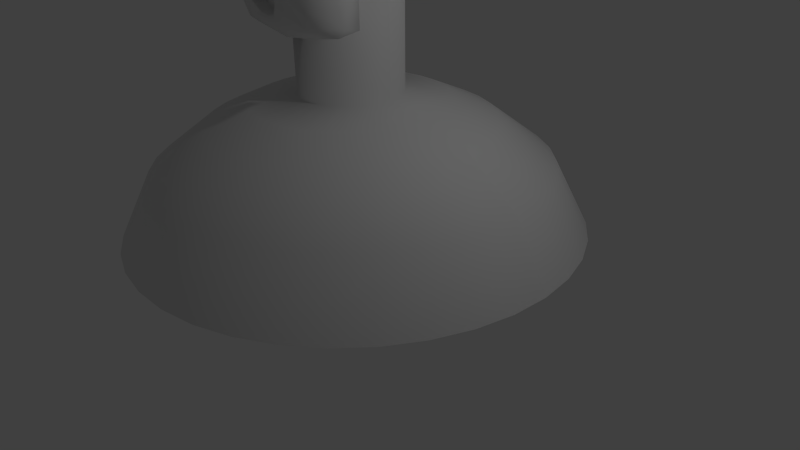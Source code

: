 # Source: whitemonkey.blend  (saved by Blender 2.66.1; exported with 4.5.12 LTS)
import bpy
from mathutils import Matrix  # noqa: F401  (used for matrix-valued properties, if any)

bpy.ops.wm.read_factory_settings(use_empty=True)
scene = bpy.context.scene
scene.name = 'Scene'

# ---- collections
col_collection_1 = bpy.data.collections.new('Collection 1'); scene.collection.children.link(col_collection_1)

# ---- materials (node trees are filled in below, after node groups)
mat_material = bpy.data.materials.new('Material')
mat_material.alpha_threshold = 0.0
mat_material.use_transparent_shadow = False
mat_material.roughness = 0.5
mat_material.line_color = (0.0, 0.0, 0.0, 1.0)

# ---- material node trees

# ---- world
world_world = bpy.data.worlds.new('World'); scene.world = world_world
world_world.color = (0.05088, 0.05088, 0.05088)
world_world.use_sun_shadow = False
world_world.sun_shadow_jitter_overblur = 0.0
world_world.cycles.sampling_method = 'MANUAL'
world_world.cycles.sample_map_resolution = 256

# ---- cameras
cam_camera = bpy.data.cameras.new('Camera')
cam_camera.clip_end = 100.0
cam_camera.lens = 35.0
cam_camera.sensor_width = 32.0
cam_camera.sensor_height = 18.0
cam_camera.ortho_scale = 7.314
cam_camera.dof.focus_distance = 0.0
cam_camera.dof.aperture_fstop = 128.0

# ---- lights
light_lamp = bpy.data.lights.new('Lamp', 'POINT')
light_lamp.transmission_factor = 0.0
light_lamp.cutoff_distance = 30.0
light_lamp.energy = 100.0
light_lamp.shadow_buffer_clip_start = 1.001
light_lamp.shadow_soft_size = 0.1
light_lamp.shadow_maximum_resolution = 0.006
light_lamp.use_absolute_resolution = True
light_lamp.cycles.use_multiple_importance_sampling = False

# ---- meshes
me_cube = bpy.data.meshes.new('Cube')
me_cube.from_pydata([(2.477, 0.3676, 0.2635), (2.035, 0.3427, 1.13), (1.313, 0.2982, 1.676), (0.7263, 0.2614, 1.939), (0.1244, 0.2228, 2.035), (0.1223, 0.2321, 4.26), (-0.5617, 0.1877, 4.255), (-0.5285, 0.1729, 0.2227), (2.477, 0.3676, 0.2635), (2.397, 0.8865, 0.2609), (1.967, 0.7867, 1.128), (1.264, 0.6182, 1.675), (0.6928, 0.4805, 1.938), (0.1068, 0.3381, 2.034), (0.1042, 0.3502, 4.26), (-0.5617, 0.1877, 4.255), (-0.5285, 0.1729, 0.2227), (2.397, 0.8865, 0.2609), (2.229, 1.384, 0.2577), (1.823, 1.212, 1.125), (1.16, 0.9249, 1.673), (0.6217, 0.6904, 1.937), (0.06938, 0.4486, 2.034), (0.06592, 0.4633, 4.259), (-0.5617, 0.1877, 4.255), (-0.5285, 0.1729, 0.2227), (2.229, 1.384, 0.2577), (1.977, 1.844, 0.2539), (1.608, 1.606, 1.122), (1.005, 1.209, 1.67), (0.5152, 0.8848, 1.935), (0.01335, 0.5509, 2.033), (0.008531, 0.5681, 4.258), (-0.5617, 0.1877, 4.255), (-0.5285, 0.1729, 0.2227), (1.977, 1.844, 0.2539), (1.648, 2.254, 0.2497), (1.327, 1.956, 1.118), (0.8022, 1.461, 1.668), (0.3766, 1.058, 1.934), (-0.05959, 0.642, 2.032), (-0.06618, 0.6614, 4.257), (-0.5617, 0.1877, 4.255), (-0.5285, 0.1729, 0.2227), (1.648, 2.254, 0.2497), (1.254, 2.6, 0.2452), (0.9893, 2.253, 1.114), (0.5589, 1.675, 1.665), (0.2101, 1.204, 1.932), (-0.1472, 0.7189, 2.031), (-0.156, 0.7402, 4.256), (-0.5617, 0.1877, 4.255), (-0.5285, 0.1729, 0.2227), (1.254, 2.6, 0.2452), (0.8054, 2.873, 0.2405), (0.6056, 2.486, 1.11), (0.2823, 1.843, 1.662), (0.02073, 1.319, 1.93), (-0.2469, 0.7795, 2.03), (-0.258, 0.8023, 4.255), (-0.5617, 0.1877, 4.255), (-0.5285, 0.1729, 0.2227), (0.8054, 2.873, 0.2405), (0.3163, 3.064, 0.2357), (0.1871, 2.649, 1.106), (-0.01928, 1.961, 1.659), (-0.1858, 1.4, 1.928), (-0.3556, 0.8219, 2.029), (-0.3694, 0.8457, 4.254), (-0.5617, 0.1877, 4.255), (-0.5285, 0.1729, 0.2227), (0.3163, 3.064, 0.2357), (-0.1984, 3.166, 0.2311), (-0.2533, 2.737, 1.102), (-0.3367, 2.024, 1.656), (-0.4031, 1.443, 1.926), (-0.47, 0.8447, 2.028), (-0.4865, 0.8691, 4.253), (-0.5617, 0.1877, 4.255), (-0.5285, 0.1729, 0.2227), (-0.1984, 3.166, 0.2311), (-0.7232, 3.178, 0.2268), (-0.7023, 2.747, 1.099), (-0.6603, 2.031, 1.654), (-0.6247, 1.448, 1.924), (-0.5866, 0.8474, 2.027), (-0.606, 0.8718, 4.252), (-0.5617, 0.1877, 4.255), (-0.5285, 0.1729, 0.2227), (-0.7232, 3.178, 0.2267), (-1.242, 3.099, 0.2228), (-1.146, 2.679, 1.095), (-0.9803, 1.982, 1.651), (-0.8438, 1.415, 1.922), (-0.7019, 0.8297, 2.026), (-0.7241, 0.8537, 4.251), (-0.5617, 0.1877, 4.255), (-0.5285, 0.1729, 0.2227), (-1.242, 3.099, 0.2228), (-1.739, 2.93, 0.2193), (-1.572, 2.535, 1.092), (-1.287, 1.879, 1.649), (-1.054, 1.343, 1.921), (-0.8124, 0.7923, 2.025), (-0.8373, 0.8154, 4.25), (-0.5617, 0.1877, 4.255), (-0.5285, 0.1729, 0.2227), (-1.739, 2.93, 0.2193), (-2.2, 2.678, 0.2164), (-1.966, 2.32, 1.09), (-1.571, 1.723, 1.647), (-1.248, 1.237, 1.919), (-0.9147, 0.7363, 2.024), (-0.9421, 0.758, 4.249), (-0.5617, 0.1877, 4.255), (-0.5285, 0.1729, 0.2227), (-2.2, 2.678, 0.2164), (-2.609, 2.35, 0.2143), (-2.316, 2.039, 1.088), (-1.823, 1.521, 1.646), (-1.421, 1.098, 1.919), (-1.006, 0.6633, 2.024), (-1.035, 0.6833, 4.249), (-0.5617, 0.1877, 4.255), (-0.5285, 0.1729, 0.2227), (-2.609, 2.35, 0.2143), (-2.956, 1.956, 0.2129), (-2.612, 1.701, 1.087), (-2.037, 1.277, 1.645), (-1.567, 0.9318, 1.918), (-1.083, 0.5757, 2.024), (-1.114, 0.5935, 4.249), (-0.5617, 0.1877, 4.255), (-0.5285, 0.1729, 0.2227), (-2.956, 1.956, 0.2129), (-3.229, 1.507, 0.2123), (-2.846, 1.317, 1.086), (-2.205, 1.001, 1.645), (-1.682, 0.7424, 1.918), (-1.143, 0.476, 2.024), (-1.176, 0.4914, 4.249), (-0.5617, 0.1877, 4.255), (-0.5285, 0.1729, 0.2227), (-3.228, 1.507, 0.2123), (-3.419, 1.018, 0.2125), (-3.009, 0.899, 1.086), (-2.323, 0.6992, 1.645), (-1.763, 0.5359, 1.918), (-1.186, 0.3673, 2.024), (-1.22, 0.3801, 4.249), (-0.5617, 0.1877, 4.255), (-0.5285, 0.1729, 0.2227), (-3.419, 1.018, 0.2125), (-3.522, 0.5031, 0.2136), (-3.097, 0.4586, 1.087), (-2.386, 0.3818, 1.646), (-1.806, 0.3186, 1.918), (-1.209, 0.2529, 2.024), (-1.243, 0.2629, 4.249), (-0.5617, 0.1877, 4.255), (-0.5285, 0.1729, 0.2227), (-3.522, 0.5031, 0.2136), (-3.534, -0.02176, 0.2154), (-3.107, 0.009571, 1.089), (-2.394, 0.05812, 1.647), (-1.811, 0.09696, 1.919), (-1.211, 0.1363, 2.024), (-1.246, 0.1434, 4.249), (-0.5617, 0.1877, 4.255), (-0.5285, 0.1729, 0.2227), (-3.534, -0.02176, 0.2154), (-3.454, -0.5407, 0.218), (-3.039, -0.4344, 1.091), (-2.345, -0.2619, 1.648), (-1.778, -0.1221, 1.92), (-1.194, 0.02096, 2.025), (-1.228, 0.02532, 4.25), (-0.5617, 0.1877, 4.255), (-0.5285, 0.1729, 0.2227), (-3.454, -0.5407, 0.218), (-3.286, -1.038, 0.2212), (-2.895, -0.8598, 1.094), (-2.241, -0.5685, 1.65), (-1.707, -0.3321, 1.921), (-1.156, -0.08953, 2.026), (-1.189, -0.08785, 4.251), (-0.5617, 0.1877, 4.255), (-0.5285, 0.1729, 0.2227), (-3.286, -1.038, 0.2212), (-3.034, -1.498, 0.225), (-2.679, -1.254, 1.097), (-2.085, -0.8524, 1.653), (-1.6, -0.5265, 1.923), (-1.1, -0.1918, 2.026), (-1.132, -0.1927, 4.251), (-0.5617, 0.1877, 4.255), (-0.5285, 0.1729, 0.2227), (-3.034, -1.498, 0.225), (-2.706, -1.908, 0.2292), (-2.398, -1.604, 1.101), (-1.883, -1.105, 1.655), (-1.462, -0.6994, 1.925), (-1.027, -0.2829, 2.027), (-1.057, -0.2859, 4.252), (-0.5617, 0.1877, 4.255), (-0.5285, 0.1729, 0.2227), (-2.706, -1.908, 0.2292), (-2.311, -2.254, 0.2337), (-2.061, -1.901, 1.105), (-1.64, -1.319, 1.658), (-1.295, -0.8457, 1.927), (-0.9395, -0.3599, 2.028), (-0.9674, -0.3647, 4.253), (-0.5617, 0.1877, 4.255), (-0.5285, 0.1729, 0.2227), (-2.311, -2.254, 0.2337), (-1.863, -2.527, 0.2384), (-1.677, -2.134, 1.109), (-1.363, -1.487, 1.661), (-1.106, -0.9608, 1.929), (-0.8398, -0.4205, 2.029), (-0.8653, -0.4268, 4.254), (-0.5617, 0.1877, 4.255), (-0.5285, 0.1729, 0.2227), (-1.863, -2.527, 0.2384), (-1.374, -2.718, 0.2431), (-1.259, -2.297, 1.113), (-1.061, -1.604, 1.664), (-0.8993, -1.041, 1.931), (-0.7311, -0.4628, 2.03), (-0.754, -0.4702, 4.256), (-0.5617, 0.1877, 4.255), (-0.5285, 0.1729, 0.2227), (-1.374, -2.718, 0.2431), (-0.8588, -2.82, 0.2477), (-0.8183, -2.385, 1.117), (-0.744, -1.668, 1.667), (-0.682, -1.085, 1.933), (-0.6167, -0.4857, 2.031), (-0.6368, -0.4936, 4.257), (-0.5617, 0.1877, 4.255), (-0.5285, 0.1729, 0.2227), (-0.8588, -2.82, 0.2477), (-0.334, -2.832, 0.2521), (-0.3693, -2.395, 1.12), (-0.4203, -1.675, 1.669), (-0.4604, -1.09, 1.935), (-0.5001, -0.4883, 2.032), (-0.5174, -0.4963, 4.258), (-0.5617, 0.1877, 4.255), (-0.5285, 0.1729, 0.2227), (-0.334, -2.832, 0.2521), (0.1849, -2.753, 0.2561), (0.07464, -2.327, 1.124), (-0.1004, -1.626, 1.672), (-0.2413, -1.056, 1.936), (-0.3848, -0.4706, 2.033), (-0.3993, -0.4782, 4.259), (-0.5617, 0.1877, 4.255), (-0.5285, 0.1729, 0.2227), (0.1849, -2.753, 0.2561), (0.6821, -2.584, 0.2596), (0.5, -2.183, 1.127), (0.2063, -1.522, 1.674), (-0.03136, -0.9851, 1.938), (-0.2743, -0.4332, 2.034), (-0.2861, -0.4399, 4.259), (-0.5617, 0.1877, 4.255), (-0.5285, 0.1729, 0.2227), (0.6821, -2.584, 0.2596), (1.142, -2.332, 0.2624), (0.8939, -1.967, 1.129), (0.4902, -1.367, 1.676), (0.163, -0.8786, 1.939), (-0.172, -0.3772, 2.035), (-0.1813, -0.3825, 4.26), (-0.5617, 0.1877, 4.255), (-0.5285, 0.1729, 0.2227), (1.142, -2.332, 0.2624), (1.552, -2.004, 0.2646), (1.244, -1.686, 1.131), (0.7428, -1.164, 1.677), (0.336, -0.74, 1.94), (-0.08098, -0.3042, 2.035), (-0.08809, -0.3078, 4.26), (-0.5617, 0.1877, 4.255), (-0.5285, 0.1729, 0.2227), (1.552, -2.004, 0.2646), (1.899, -1.61, 0.266), (1.541, -1.349, 1.132), (0.9564, -0.9211, 1.678), (0.4823, -0.5735, 1.94), (-0.003994, -0.2166, 2.035), (-0.009238, -0.218, 4.261), (-0.5617, 0.1877, 4.255), (-0.5285, 0.1729, 0.2227), (1.899, -1.61, 0.266), (2.171, -1.161, 0.2666), (1.774, -0.9652, 1.133), (1.125, -0.6445, 1.678), (0.5974, -0.3841, 1.941), (0.0566, -0.1169, 2.036), (0.05283, -0.1159, 4.261), (-0.5617, 0.1877, 4.255), (-0.5285, 0.1729, 0.2227), (2.171, -1.161, 0.2666), (2.362, -0.672, 0.2663), (1.937, -0.5467, 1.132), (1.242, -0.3428, 1.678), (0.6779, -0.1776, 1.941), (0.09896, -0.008214, 2.036), (0.09622, -0.004564, 4.261), (-0.5617, 0.1877, 4.255), (-0.5285, 0.1729, 0.2227), (2.362, -0.672, 0.2663), (2.465, -0.1572, 0.2653), (2.025, -0.1063, 1.132), (1.306, -0.02539, 1.677), (0.7213, 0.03979, 1.94), (0.1218, 0.1062, 2.035), (0.1196, 0.1126, 4.261), (-0.5617, 0.1877, 4.255), (-0.5285, 0.1729, 0.2227), (2.465, -0.1572, 0.2653), (2.477, 0.3676, 0.2635), (2.035, 0.3427, 1.13), (1.313, 0.2983, 1.676), (0.7263, 0.2614, 1.939), (0.1244, 0.2228, 2.035), (0.1223, 0.2321, 4.26), (-0.5617, 0.1877, 4.255), (-0.5285, 0.1729, 0.2227), (2.477, 0.3676, 0.2635), (0.4252, -0.9154, 5.612), (-1.636, -0.8459, 5.574), (0.5814, -0.7552, 5.43), (-1.775, -0.6757, 5.386), (0.7024, -0.5126, 5.313), (-1.875, -0.4257, 5.265), (0.2417, -0.6084, 5.131), (-1.415, -0.5525, 5.1), (0.2312, -0.8325, 5.285), (-1.425, -0.7766, 5.254), (0.2225, -0.9531, 5.539), (-1.434, -0.8973, 5.508), (0.03599, -0.9756, 5.613), (-1.253, -0.9321, 5.589), (-0.1226, -0.8597, 5.431), (-1.08, -0.8274, 5.413), (-0.2239, -0.6463, 5.314), (-0.9602, -0.6214, 5.3), (-0.4152, -0.6108, 5.752), (-0.7833, -0.5984, 5.745), (-0.2751, -0.8171, 5.776), (-0.9377, -0.7948, 5.764), (-0.04037, -0.9533, 5.794), (-1.182, -0.9148, 5.773), (0.03025, -0.934, 5.997), (-1.258, -0.8905, 5.973), (-0.133, -0.7844, 6.127), (-1.09, -0.7521, 6.109), (-0.2373, -0.5492, 6.211), (-0.9735, -0.5243, 6.197), (0.2228, -0.4717, 6.395), (-1.434, -0.4158, 6.364), (0.2165, -0.7255, 6.274), (-1.44, -0.6696, 6.243), (0.2145, -0.8957, 6.07), (-1.442, -0.8398, 6.039), (0.4194, -0.8738, 5.996), (-1.642, -0.8043, 5.958), (0.571, -0.6799, 6.126), (-1.785, -0.6004, 6.082), (0.689, -0.4155, 6.21), (-1.888, -0.3286, 6.162), (0.8812, -0.4346, 5.752), (-2.064, -0.3353, 5.697), (0.7248, -0.6859, 5.777), (-1.926, -0.5965, 5.728), (0.4967, -0.8798, 5.794), (-1.712, -0.8053, 5.753), (0.5138, -0.917, 5.799), (-1.732, -0.8413, 5.757), (0.4362, -0.9091, 6.019), (-1.662, -0.8383, 5.98), (0.212, -0.9466, 6.112), (-1.445, -0.8907, 6.082), (0.009609, -0.9863, 6.021), (-1.242, -0.9441, 5.998), (-0.07915, -1.007, 5.8), (-1.147, -0.971, 5.78), (0.01589, -1.032, 5.6), (-1.236, -0.9897, 5.577), (0.2147, -1.035, 5.807), (-1.442, -0.9793, 5.776), (0.221, -1.012, 5.508), (-1.436, -0.9561, 5.477), (0.4425, -0.9546, 5.598), (-1.656, -0.8839, 5.559), (-0.613, -0.7584, 6.209), (-0.6168, -0.9612, 6.046), (-0.5735, -1.021, 3.607), (-0.59, -1.04, 4.461), (-0.596, -1.043, 4.777), (-0.5689, -1.009, 3.384), (-0.6004, -0.4349, 6.119), (-0.6035, -0.32, 6.496), (-0.5215, 2.381, 6.983), (-0.4842, 3.009, 6.119), (-0.469, 2.829, 4.971), (-0.493, 1.598, 4.029), (-0.09777, -0.5101, 4.726), (-1.055, -0.4778, 4.709), (0.168, -0.6005, 4.147), (-1.305, -0.5508, 4.12), (0.2691, -0.669, 3.545), (-1.388, -0.6131, 3.514), (0.316, -0.6283, 3.078), (-1.414, -0.5699, 3.045), (0.2265, -0.6207, 2.946), (-1.32, -0.5686, 2.917), (-0.125, -0.6881, 2.892), (-0.9717, -0.6595, 2.876), (-0.5498, -0.7327, 2.854), (0.4554, -0.4436, 4.839), (-1.606, -0.3741, 4.8), (0.9114, -0.4517, 5.087), (-2.071, -0.3511, 5.032), (1.373, -0.2, 5.512), (-2.529, -0.06838, 5.439), (1.424, -0.4789, 6.21), (-2.625, -0.3423, 6.134), (1.07, -0.5264, 6.339), (-2.28, -0.4135, 6.277), (0.5452, -0.6258, 6.62), (-1.774, -0.5475, 6.577), (0.1309, -0.6823, 6.991), (-1.378, -0.6314, 6.963), (-0.2562, -0.7341, 6.898), (-0.9925, -0.7092, 6.884), (-0.4686, -0.7658, 6.361), (-0.7631, -0.7559, 6.355), (-0.2285, -0.8486, 6.188), (-1.002, -0.8225, 6.174), (-0.316, -0.8549, 5.928), (-0.9051, -0.8351, 5.917), (-0.1226, -0.8597, 5.431), (-1.08, -0.8274, 5.413), (0.2883, -0.8017, 5.245), (-1.479, -0.7421, 5.213), (0.5654, -0.7259, 5.353), (-1.754, -0.6477, 5.31), (0.8759, -0.6498, 5.645), (-2.069, -0.5505, 5.591), (0.9089, -0.6233, 5.903), (-2.11, -0.5215, 5.846), (0.8128, -0.637, 6.088), (-2.022, -0.5414, 6.035), (0.4011, -0.7356, 6.241), (-1.624, -0.6673, 6.203), (-0.02662, -0.8049, 6.316), (-1.205, -0.7652, 6.294), (-0.5705, -1.043, 3.406), (-0.3145, -1.04, 3.52), (-0.8299, -1.023, 3.511), (-0.29, -1.016, 3.24), (-0.8422, -0.9969, 3.23), (-0.4159, -0.9864, 3.124), (-0.7104, -0.9765, 3.119), (-0.5622, -0.9652, 3.101), (-0.5918, -0.9352, 4.746), (-0.593, -0.903, 4.873), (-0.3535, -0.9131, 4.859), (-0.832, -0.8969, 4.85), (-0.2962, -0.9531, 4.679), (-0.8852, -0.9332, 4.668), (-0.3854, -0.9475, 4.529), (-0.7903, -0.9339, 4.521), (0.3483, -0.7462, 5.092), (-1.529, -0.6829, 5.057), (0.8641, -0.628, 5.328), (-2.044, -0.5299, 5.274), (1.119, -0.5441, 5.675), (-2.305, -0.4286, 5.611), (1.145, -0.6299, 6.092), (-2.353, -0.5119, 6.027), (1.009, -0.7804, 6.199), (-2.231, -0.6711, 6.139), (0.4092, -0.8915, 6.517), (-1.652, -0.822, 6.479), (0.1081, -0.9493, 6.741), (-1.364, -0.8997, 6.714), (-0.1501, -0.9832, 6.685), (-1.107, -0.9509, 6.668), (-0.3822, -1.004, 6.24), (-0.8608, -0.9882, 6.231), (-0.3058, -1.068, 4.987), (-0.8948, -1.048, 4.977), (-0.08277, -0.9239, 4.16), (-1.077, -0.8903, 4.141), (0.02024, -0.9375, 3.551), (-1.158, -0.8977, 3.529), (0.06312, -0.9135, 3.271), (-1.189, -0.8713, 3.248), (-0.004618, -0.8616, 3.042), (-1.109, -0.8244, 3.022), (-0.1697, -0.86, 3.003), (-0.9428, -0.8339, 2.988), (-0.5564, -0.8692, 2.961), (-0.5983, -0.8189, 5.308), (-0.6073, -0.8688, 5.703), (0.1585, -0.7726, 6.334), (-1.388, -0.7204, 6.305), (-0.217, -0.863, 5.541), (-0.9901, -0.837, 5.527), (-0.2937, -0.861, 5.706), (-0.9196, -0.8399, 5.695), (-0.2971, -1.033, 3.594), (-0.8494, -1.014, 3.584), (-0.399, -1.005, 4.164), (-0.7671, -0.9924, 4.157), (-0.583, -0.9986, 4.16), (-0.5865, -0.9506, 4.433), (-0.3708, -1.036, 4.575), (-0.8125, -1.021, 4.567), (-0.2817, -1.064, 4.691), (-0.9075, -1.042, 4.679), (-0.3389, -1.001, 4.906), (-0.8543, -0.9839, 4.896), (-0.5048, -0.9937, 4.921), (-0.6889, -0.9875, 4.917), (-0.598, -1.12, 4.748), (-0.4882, -1.073, 4.874), (-0.7091, -1.066, 4.87), (-0.3775, -1.079, 4.858), (-0.8193, -1.064, 4.85), (-0.3395, -1.135, 4.698), (-0.8549, -1.117, 4.688), (-0.4104, -1.083, 4.636), (-0.7785, -1.071, 4.629), (-0.5931, -1.087, 4.541), (0.03611, -0.5278, 4.434), (-1.179, -0.4869, 4.411), (-0.2003, -0.8686, 4.634), (-0.9734, -0.8425, 4.62), (-0.161, -0.8877, 4.47), (-1.008, -0.8591, 4.454), (-0.0213, -0.5101, 4.579), (-1.126, -0.4729, 4.559), (-0.5628, -0.9612, 3.138), (-0.4526, -0.9629, 3.158), (-0.6735, -0.9555, 3.154), (-0.3458, -1.01, 3.276), (-0.7875, -0.9948, 3.268), (-0.3498, -1.026, 3.463), (-0.7916, -1.012, 3.455), (-0.5634, -0.8642, 3.349), (-0.3443, -0.882, 3.429), (-0.7861, -0.8671, 3.421), (-0.3402, -0.843, 3.276), (-0.7819, -0.8281, 3.268), (-0.4486, -0.8309, 3.181), (-0.6695, -0.8234, 3.177), (-0.5587, -0.8291, 3.16), (-0.2039, -0.9171, 5.732), (-1.014, -0.8897, 5.717), (-0.1643, -0.9158, 5.585), (-1.048, -0.886, 5.568), (0.1772, -0.8217, 6.228), (-1.406, -0.7683, 6.199), (0.02893, -0.8553, 6.211), (-1.26, -0.8118, 6.187), (0.3795, -0.873, 6.163), (-1.608, -0.806, 6.126), (0.719, -0.7131, 6.039), (-1.932, -0.6237, 5.99), (0.7771, -0.7125, 5.892), (-1.984, -0.6194, 5.84), (0.7626, -0.7173, 5.67), (-1.962, -0.6255, 5.619), (0.5233, -0.8246, 5.455), (-1.722, -0.7488, 5.414), (0.2834, -0.8813, 5.365), (-1.484, -0.8217, 5.332), (-0.07123, -0.9491, 5.478), (-1.139, -0.9131, 5.459), (-0.1882, -0.8979, 5.916), (-1.035, -0.8693, 5.9), (-0.1173, -0.8805, 6.1), (-1.111, -0.847, 6.082), (-0.05961, -0.8314, 6.059), (-1.164, -0.7942, 6.038), (-0.1495, -0.8442, 5.911), (-1.07, -0.8131, 5.894), (-0.03301, -0.8915, 5.51), (-1.174, -0.853, 5.489), (0.2839, -0.8388, 5.416), (-1.483, -0.7792, 5.383), (0.4872, -0.7827, 5.487), (-1.685, -0.7095, 5.447), (0.6891, -0.6926, 5.703), (-1.888, -0.6057, 5.655), (0.705, -0.6754, 5.868), (-1.909, -0.5872, 5.82), (0.6472, -0.6779, 5.997), (-1.856, -0.5935, 5.951), (0.3633, -0.8195, 6.138), (-1.588, -0.7537, 6.102), (0.04882, -0.8436, 6.154), (-1.276, -0.7989, 6.13), (0.1787, -0.8093, 6.171), (-1.404, -0.7559, 6.142), (-0.126, -0.8582, 5.616), (-1.083, -0.8259, 5.598), (-0.1463, -0.8437, 5.744), (-1.067, -0.8127, 5.727), (-0.3452, -0.448, 6.254), (-0.8606, -0.4306, 6.244), (-0.1505, -0.4216, 6.736), (-1.071, -0.3905, 6.719), (0.1819, -0.3719, 6.791), (-1.401, -0.3185, 6.762), (0.5396, -0.3259, 6.476), (-1.743, -0.2489, 6.434), (1.009, -0.2207, 6.231), (-2.194, -0.1127, 6.172), (1.289, -0.1687, 6.118), (-2.466, -0.04208, 6.049), (1.249, -0.02695, 5.528), (-2.395, 0.09597, 5.46), (0.8469, -0.1464, 5.146), (-1.988, -0.05083, 5.093), (0.459, -0.2853, 4.933), (-1.603, -0.2158, 4.894), (-0.5914, 0.4221, 7.194), (-0.5637, 1.304, 7.303), (-0.4728, 2.396, 4.388), (-0.5354, 0.3152, 3.982), (-0.5403, -0.4562, 2.842), (-0.5365, -0.138, 3.216), (-0.5427, -0.02365, 3.759), (-0.5424, 0.08966, 3.951), (1.458, 0.7351, 5.615), (-2.555, 0.8704, 5.541), (1.482, 0.9942, 5.792), (-2.568, 1.131, 5.716), (1.314, 1.902, 5.561), (-2.331, 2.025, 5.493), (0.5937, 2.593, 5.883), (-1.578, 2.666, 5.843), (1.19, 0.6365, 4.955), (-2.27, 0.7532, 4.891), (0.8812, 1.177, 4.707), (-1.917, 1.271, 4.655), (1.01, 1.825, 4.916), (-2.009, 1.927, 4.86), (0.3093, 2.414, 4.99), (-1.274, 2.468, 4.961), (-0.005324, -0.1881, 4.304), (-1.11, -0.1509, 4.283), (-0.1196, 0.1481, 4.117), (-0.9663, 0.1767, 4.102), (0.1381, -0.2287, 3.458), (-1.224, -0.1828, 3.433), (0.03799, -0.1904, 3.953), (-1.14, -0.1507, 3.931), (0.2359, -0.32, 2.987), (-1.31, -0.2678, 2.959), (-0.2087, -0.1922, 3.338), (-0.8714, -0.1699, 3.325), (-0.2525, -0.1172, 3.848), (-0.8416, -0.09731, 3.837), (-0.1528, -0.4064, 2.917), (-0.9259, -0.3803, 2.903), (-0.04656, -0.224, 4.474), (-1.077, -0.1892, 4.455), (-0.07015, -0.301, 4.611), (-1.064, -0.2675, 4.593), (-0.09308, -0.3597, 4.747), (-1.05, -0.3274, 4.729), (-0.03891, 0.3712, 4.15), (-1.033, 0.4048, 4.132), (0.1968, 1.391, 4.229), (-1.202, 1.438, 4.203), (0.3244, 2.069, 4.546), (-1.295, 2.124, 4.516), (0.5335, 1.952, 6.971), (-1.602, 2.024, 6.931), (0.5052, 1.236, 7.196), (-1.63, 1.308, 7.157), (0.4824, 0.5024, 7.09), (-1.653, 0.5744, 7.05), (0.4959, -0.03908, 6.371), (-1.676, 0.03417, 6.33), (1.134, 0.1297, 6.084), (-2.29, 0.2452, 6.02), (0.9158, 0.2772, 6.176), (-2.066, 0.3778, 6.12), (0.9444, 0.8708, 6.705), (-2.074, 0.9726, 6.649), (1.312, 0.658, 6.4), (-2.443, 0.7846, 6.33), (1.33, 1.239, 6.467), (-2.425, 1.366, 6.397), (0.9637, 1.468, 6.752), (-2.055, 1.57, 6.696), (0.9871, 2.036, 6.524), (-2.032, 2.138, 6.468), (1.353, 1.787, 6.223), (-2.402, 1.913, 6.153), (0.9559, 2.278, 5.663), (-1.952, 2.376, 5.609), (0.6504, 2.12, 4.953), (-1.632, 2.197, 4.911), (1.402, 1.365, 5.769), (-2.463, 1.496, 5.697), (0.4149, 0.4478, 4.667), (-1.499, 0.5124, 4.632), (0.501, 1.282, 4.523), (-1.524, 1.35, 4.485), (1.568, 1.453, 5.947), (-2.629, 1.594, 5.869), (1.302, 1.067, 4.688), (-2.343, 1.19, 4.62), (1.943, 1.532, 4.74), (-2.953, 1.697, 4.649), (2.517, 1.79, 5.091), (-3.521, 1.994, 4.979), (2.673, 1.834, 5.719), (-3.696, 2.048, 5.6), (2.39, 1.891, 6.153), (-3.427, 2.087, 6.045), (1.885, 1.643, 6.098), (-2.938, 1.806, 6.008), (1.867, 1.573, 5.957), (-2.919, 1.734, 5.868), (2.279, 1.803, 5.994), (-3.316, 1.992, 5.89), (2.47, 1.796, 5.645), (-3.494, 1.997, 5.535), (2.349, 1.747, 5.149), (-3.358, 1.939, 5.043), (1.921, 1.493, 4.892), (-2.939, 1.657, 4.801), (1.429, 1.099, 4.853), (-2.473, 1.231, 4.781), (1.642, 1.402, 5.843), (-2.702, 1.548, 5.762), (1.705, 1.551, 5.698), (-2.75, 1.701, 5.615), (1.563, 1.29, 4.946), (-2.597, 1.43, 4.868), (1.943, 1.649, 4.968), (-2.953, 1.814, 4.877), (2.296, 1.844, 5.174), (-3.3, 2.033, 5.07), (2.401, 1.88, 5.543), (-3.416, 2.076, 5.435), (2.249, 1.894, 5.798), (-3.273, 2.081, 5.696), (1.894, 1.719, 5.775), (-2.929, 1.882, 5.685), (1.46, 1.372, 5.676), (-2.516, 1.506, 5.602), (1.451, 1.489, 5.385), (-2.489, 1.622, 5.312), (1.269, 1.476, 5.199), (-2.302, 1.596, 5.133), (1.417, 1.469, 5.183), (-2.449, 1.599, 5.112), (1.474, 1.449, 5.02), (-2.501, 1.583, 4.946), (1.402, 1.444, 4.945), (-2.427, 1.573, 4.874), (1.182, 0.9784, 5.029), (-2.242, 1.094, 4.966), (1.173, 1.211, 4.948), (-2.214, 1.325, 4.885), (1.172, 1.264, 5.091), (-2.215, 1.378, 5.028), (1.352, 1.354, 5.473), (-2.403, 1.48, 5.403), (1.576, 1.484, 5.555), (-2.62, 1.626, 5.477), (1.581, 1.611, 5.523), (-2.616, 1.752, 5.445), (1.406, 1.553, 4.933), (-2.423, 1.682, 4.862), (1.497, 1.558, 5.008), (-2.516, 1.694, 4.934), (1.439, 1.576, 5.154), (-2.463, 1.708, 5.081), (1.292, 1.585, 5.187), (-2.316, 1.707, 5.12), (1.473, 1.598, 5.374), (-2.503, 1.733, 5.3), (1.936, 1.842, 5.725), (-2.961, 2.007, 5.634), (2.291, 1.999, 5.751), (-3.305, 2.188, 5.647), (2.46, 1.986, 5.514), (-3.467, 2.186, 5.404), (2.355, 1.932, 5.147), (-3.351, 2.124, 5.041), (1.966, 1.777, 4.954), (-2.967, 1.943, 4.863), (1.567, 1.42, 4.95), (-2.593, 1.56, 4.873), (1.729, 1.674, 5.648), (-2.763, 1.826, 5.564), (1.586, 1.597, 5.228), (-2.611, 1.739, 5.15), (1.699, 1.6, 5.118), (-2.719, 1.749, 5.036), (1.847, 1.684, 5.259), (-2.866, 1.843, 5.172), (1.752, 1.662, 5.371), (-2.776, 1.815, 5.287), (1.88, 1.729, 5.514), (-2.906, 1.89, 5.425), (1.975, 1.732, 5.404), (-2.995, 1.9, 5.312), (2.103, 1.752, 5.459), (-3.124, 1.928, 5.362), (2.046, 1.77, 5.605), (-3.071, 1.942, 5.51), (1.901, 2.036, 5.963), (-2.922, 2.199, 5.874), (2.439, 2.172, 6.03), (-3.452, 2.371, 5.921), (2.717, 2.01, 5.645), (-3.726, 2.227, 5.525), (2.599, 2.026, 5.067), (-3.586, 2.234, 4.952), (1.957, 1.92, 4.735), (-2.94, 2.085, 4.644), (1.355, 1.546, 4.674), (-2.363, 1.671, 4.605), (1.508, 1.797, 5.853), (-2.542, 1.934, 5.778)], [], [(2, 11, 12, 3), (5, 14, 15, 6), (1, 10, 11, 2), (4, 13, 14, 5), (7, 16, 17, 8), (0, 9, 10, 1), (3, 12, 13, 4), (6, 15, 16, 7), (10, 19, 20, 11), (13, 22, 23, 14), (16, 25, 26, 17), (9, 18, 19, 10), (12, 21, 22, 13), (15, 24, 25, 16), (11, 20, 21, 12), (14, 23, 24, 15), (19, 28, 29, 20), (22, 31, 32, 23), (25, 34, 35, 26), (18, 27, 28, 19), (21, 30, 31, 22), (24, 33, 34, 25), (20, 29, 30, 21), (23, 32, 33, 24), (28, 37, 38, 29), (31, 40, 41, 32), (34, 43, 44, 35), (27, 36, 37, 28), (30, 39, 40, 31), (33, 42, 43, 34), (29, 38, 39, 30), (32, 41, 42, 33), (37, 46, 47, 38), (40, 49, 50, 41), (43, 52, 53, 44), (36, 45, 46, 37), (39, 48, 49, 40), (42, 51, 52, 43), (38, 47, 48, 39), (41, 50, 51, 42), (46, 55, 56, 47), (49, 58, 59, 50), (52, 61, 62, 53), (45, 54, 55, 46), (48, 57, 58, 49), (51, 60, 61, 52), (47, 56, 57, 48), (50, 59, 60, 51), (55, 64, 65, 56), (58, 67, 68, 59), (61, 70, 71, 62), (54, 63, 64, 55), (57, 66, 67, 58), (60, 69, 70, 61), (56, 65, 66, 57), (59, 68, 69, 60), (64, 73, 74, 65), (67, 76, 77, 68), (70, 79, 80, 71), (63, 72, 73, 64), (66, 75, 76, 67), (69, 78, 79, 70), (65, 74, 75, 66), (68, 77, 78, 69), (73, 82, 83, 74), (76, 85, 86, 77), (79, 88, 89, 80), (72, 81, 82, 73), (75, 84, 85, 76), (78, 87, 88, 79), (74, 83, 84, 75), (77, 86, 87, 78), (82, 91, 92, 83), (85, 94, 95, 86), (88, 97, 98, 89), (81, 90, 91, 82), (84, 93, 94, 85), (87, 96, 97, 88), (83, 92, 93, 84), (86, 95, 96, 87), (91, 100, 101, 92), (94, 103, 104, 95), (97, 106, 107, 98), (90, 99, 100, 91), (93, 102, 103, 94), (96, 105, 106, 97), (92, 101, 102, 93), (95, 104, 105, 96), (100, 109, 110, 101), (103, 112, 113, 104), (106, 115, 116, 107), (99, 108, 109, 100), (102, 111, 112, 103), (105, 114, 115, 106), (101, 110, 111, 102), (104, 113, 114, 105), (109, 118, 119, 110), (112, 121, 122, 113), (115, 124, 125, 116), (108, 117, 118, 109), (111, 120, 121, 112), (114, 123, 124, 115), (110, 119, 120, 111), (113, 122, 123, 114), (118, 127, 128, 119), (121, 130, 131, 122), (124, 133, 134, 125), (117, 126, 127, 118), (120, 129, 130, 121), (123, 132, 133, 124), (119, 128, 129, 120), (122, 131, 132, 123), (127, 136, 137, 128), (130, 139, 140, 131), (133, 142, 143, 134), (126, 135, 136, 127), (129, 138, 139, 130), (132, 141, 142, 133), (128, 137, 138, 129), (131, 140, 141, 132), (136, 145, 146, 137), (139, 148, 149, 140), (142, 151, 152, 143), (135, 144, 145, 136), (138, 147, 148, 139), (141, 150, 151, 142), (137, 146, 147, 138), (140, 149, 150, 141), (145, 154, 155, 146), (148, 157, 158, 149), (151, 160, 161, 152), (144, 153, 154, 145), (147, 156, 157, 148), (150, 159, 160, 151), (146, 155, 156, 147), (149, 158, 159, 150), (154, 163, 164, 155), (157, 166, 167, 158), (160, 169, 170, 161), (153, 162, 163, 154), (156, 165, 166, 157), (159, 168, 169, 160), (155, 164, 165, 156), (158, 167, 168, 159), (163, 172, 173, 164), (166, 175, 176, 167), (169, 178, 179, 170), (162, 171, 172, 163), (165, 174, 175, 166), (168, 177, 178, 169), (164, 173, 174, 165), (167, 176, 177, 168), (172, 181, 182, 173), (175, 184, 185, 176), (178, 187, 188, 179), (171, 180, 181, 172), (174, 183, 184, 175), (177, 186, 187, 178), (173, 182, 183, 174), (176, 185, 186, 177), (181, 190, 191, 182), (184, 193, 194, 185), (187, 196, 197, 188), (180, 189, 190, 181), (183, 192, 193, 184), (186, 195, 196, 187), (182, 191, 192, 183), (185, 194, 195, 186), (190, 199, 200, 191), (193, 202, 203, 194), (196, 205, 206, 197), (189, 198, 199, 190), (192, 201, 202, 193), (195, 204, 205, 196), (191, 200, 201, 192), (194, 203, 204, 195), (199, 208, 209, 200), (202, 211, 212, 203), (205, 214, 215, 206), (198, 207, 208, 199), (201, 210, 211, 202), (204, 213, 214, 205), (200, 209, 210, 201), (203, 212, 213, 204), (208, 217, 218, 209), (211, 220, 221, 212), (214, 223, 224, 215), (207, 216, 217, 208), (210, 219, 220, 211), (213, 222, 223, 214), (209, 218, 219, 210), (212, 221, 222, 213), (217, 226, 227, 218), (220, 229, 230, 221), (223, 232, 233, 224), (216, 225, 226, 217), (219, 228, 229, 220), (222, 231, 232, 223), (218, 227, 228, 219), (221, 230, 231, 222), (226, 235, 236, 227), (229, 238, 239, 230), (232, 241, 242, 233), (225, 234, 235, 226), (228, 237, 238, 229), (231, 240, 241, 232), (227, 236, 237, 228), (230, 239, 240, 231), (235, 244, 245, 236), (238, 247, 248, 239), (241, 250, 251, 242), (234, 243, 244, 235), (237, 246, 247, 238), (240, 249, 250, 241), (236, 245, 246, 237), (239, 248, 249, 240), (244, 253, 254, 245), (247, 256, 257, 248), (250, 259, 260, 251), (243, 252, 253, 244), (246, 255, 256, 247), (249, 258, 259, 250), (245, 254, 255, 246), (248, 257, 258, 249), (253, 262, 263, 254), (256, 265, 266, 257), (259, 268, 269, 260), (252, 261, 262, 253), (255, 264, 265, 256), (258, 267, 268, 259), (254, 263, 264, 255), (257, 266, 267, 258), (262, 271, 272, 263), (265, 274, 275, 266), (268, 277, 278, 269), (261, 270, 271, 262), (264, 273, 274, 265), (267, 276, 277, 268), (263, 272, 273, 264), (266, 275, 276, 267), (271, 280, 281, 272), (274, 283, 284, 275), (277, 286, 287, 278), (270, 279, 280, 271), (273, 282, 283, 274), (276, 285, 286, 277), (272, 281, 282, 273), (275, 284, 285, 276), (280, 289, 290, 281), (283, 292, 293, 284), (286, 295, 296, 287), (279, 288, 289, 280), (282, 291, 292, 283), (285, 294, 295, 286), (281, 290, 291, 282), (284, 293, 294, 285), (289, 298, 299, 290), (292, 301, 302, 293), (295, 304, 305, 296), (288, 297, 298, 289), (291, 300, 301, 292), (294, 303, 304, 295), (290, 299, 300, 291), (293, 302, 303, 294), (298, 307, 308, 299), (301, 310, 311, 302), (304, 313, 314, 305), (297, 306, 307, 298), (300, 309, 310, 301), (303, 312, 313, 304), (299, 308, 309, 300), (302, 311, 312, 303), (307, 316, 317, 308), (310, 319, 320, 311), (313, 322, 323, 314), (306, 315, 316, 307), (309, 318, 319, 310), (312, 321, 322, 313), (308, 317, 318, 309), (311, 320, 321, 312), (316, 325, 326, 317), (319, 328, 329, 320), (322, 331, 332, 323), (315, 324, 325, 316), (318, 327, 328, 319), (321, 330, 331, 322), (317, 326, 327, 318), (320, 329, 330, 321), (379, 333, 335, 377), (336, 334, 380, 378), (377, 335, 337, 375), (338, 336, 378, 376), (335, 341, 339, 337), (340, 342, 336, 338), (333, 343, 341, 335), (342, 344, 334, 336), (343, 345, 347, 341), (348, 346, 344, 342), (341, 347, 349, 339), (350, 348, 342, 340), (347, 353, 351, 349), (352, 354, 348, 350), (345, 355, 353, 347), (354, 356, 346, 348), (355, 357, 359, 353), (360, 358, 356, 354), (353, 359, 361, 351), (362, 360, 354, 352), (359, 365, 363, 361), (364, 366, 360, 362), (357, 367, 365, 359), (366, 368, 358, 360), (367, 369, 371, 365), (372, 370, 368, 366), (365, 371, 373, 363), (374, 372, 366, 364), (371, 377, 375, 373), (376, 378, 372, 374), (369, 379, 377, 371), (378, 380, 370, 372), (379, 369, 383, 381), (384, 370, 380, 382), (369, 367, 385, 383), (386, 368, 370, 384), (367, 357, 387, 385), (388, 358, 368, 386), (357, 355, 389, 387), (390, 356, 358, 388), (355, 345, 391, 389), (392, 346, 356, 390), (345, 343, 395, 391), (396, 344, 346, 392), (343, 333, 397, 395), (398, 334, 344, 396), (333, 379, 381, 397), (382, 380, 334, 398), (393, 397, 381), (382, 398, 394), (395, 397, 393), (394, 398, 396), (393, 391, 395), (396, 392, 394), (393, 389, 391), (392, 390, 394), (393, 387, 389), (390, 388, 394), (393, 385, 387), (388, 386, 394), (393, 383, 385), (386, 384, 394), (393, 381, 383), (384, 382, 394), (421, 506, 508, 423), (508, 507, 422, 423), (419, 504, 506, 421), (507, 505, 420, 422), (417, 502, 504, 419), (505, 503, 418, 420), (415, 500, 502, 417), (503, 501, 416, 418), (413, 498, 500, 415), (501, 499, 414, 416), (411, 424, 478, 496), (479, 425, 412, 497), (424, 426, 480, 478), (481, 427, 425, 479), (426, 428, 482, 480), (483, 429, 427, 481), (428, 430, 484, 482), (485, 431, 429, 483), (430, 432, 486, 484), (487, 433, 431, 485), (432, 434, 488, 486), (489, 435, 433, 487), (434, 436, 490, 488), (491, 437, 435, 489), (436, 438, 492, 490), (493, 439, 437, 491), (438, 440, 494, 492), (495, 441, 439, 493), (440, 399, 400, 494), (400, 399, 441, 495), (442, 460, 492, 494), (493, 461, 443, 495), (460, 511, 490, 492), (491, 512, 461, 493), (458, 488, 490, 511), (491, 489, 459, 512), (456, 486, 488, 458), (489, 487, 457, 459), (454, 484, 486, 456), (487, 485, 455, 457), (452, 482, 484, 454), (485, 483, 453, 455), (450, 480, 482, 452), (483, 481, 451, 453), (448, 478, 480, 450), (481, 479, 449, 451), (446, 496, 478, 448), (479, 497, 447, 449), (446, 513, 509, 496), (509, 514, 447, 497), (442, 494, 400, 444), (400, 495, 443, 445), (444, 400, 510, 515), (510, 400, 445, 516), (509, 513, 515, 510), (516, 514, 509, 510), (467, 469, 508, 506), (508, 469, 468, 507), (465, 467, 506, 504), (507, 468, 466, 505), (463, 465, 504, 502), (505, 466, 464, 503), (498, 519, 517, 500), (518, 520, 499, 501), (463, 502, 500, 517), (501, 503, 464, 518), (476, 522, 521, 519), (521, 522, 477, 520), (517, 519, 521, 401), (521, 520, 518, 401), (462, 463, 517, 401), (518, 464, 462, 401), (474, 525, 523, 476), (524, 526, 475, 477), (472, 527, 525, 474), (526, 528, 473, 475), (471, 529, 527, 472), (528, 530, 471, 473), (470, 403, 529, 471), (530, 403, 470, 471), (522, 476, 523, 402), (524, 477, 522, 402), (402, 523, 538, 540), (539, 524, 402, 540), (403, 531, 532, 529), (533, 531, 403, 530), (529, 532, 534, 527), (535, 533, 530, 528), (527, 534, 536, 525), (537, 535, 528, 526), (525, 536, 538, 523), (539, 537, 526, 524), (531, 536, 534, 532), (535, 537, 531, 533), (531, 540, 538, 536), (539, 540, 531, 537), (471, 472, 496, 509), (497, 473, 471, 509), (472, 474, 543, 496), (544, 475, 473, 497), (474, 476, 545, 543), (546, 477, 475, 544), (476, 519, 498, 545), (499, 520, 477, 546), (413, 541, 545, 498), (546, 542, 414, 499), (541, 547, 543, 545), (544, 548, 542, 546), (411, 496, 543, 547), (544, 497, 412, 548), (463, 462, 404, 554), (404, 462, 464, 555), (465, 463, 554, 552), (555, 464, 466, 553), (467, 465, 552, 550), (553, 466, 468, 551), (469, 467, 550, 549), (551, 468, 469, 549), (549, 550, 561, 563), (562, 551, 549, 563), (550, 552, 559, 561), (560, 553, 551, 562), (552, 554, 557, 559), (558, 555, 553, 560), (554, 404, 556, 557), (556, 404, 555, 558), (556, 563, 561, 557), (562, 563, 556, 558), (557, 561, 559), (560, 562, 558), (515, 513, 566, 564), (567, 514, 516, 565), (444, 515, 564, 586), (565, 516, 445, 587), (442, 444, 586, 588), (587, 445, 443, 589), (513, 446, 584, 566), (585, 447, 514, 567), (446, 448, 582, 584), (583, 449, 447, 585), (448, 450, 580, 582), (581, 451, 449, 583), (450, 452, 578, 580), (579, 453, 451, 581), (452, 454, 576, 578), (577, 455, 453, 579), (454, 456, 574, 576), (575, 457, 455, 577), (456, 458, 572, 574), (573, 459, 457, 575), (458, 511, 568, 572), (569, 512, 459, 573), (511, 460, 570, 568), (571, 461, 512, 569), (460, 442, 588, 570), (589, 443, 461, 571), (570, 588, 590, 608), (591, 589, 571, 609), (568, 570, 608, 610), (609, 571, 569, 611), (572, 568, 610, 606), (611, 569, 573, 607), (574, 572, 606, 604), (607, 573, 575, 605), (576, 574, 604, 602), (605, 575, 577, 603), (578, 576, 602, 600), (603, 577, 579, 601), (580, 578, 600, 598), (601, 579, 581, 599), (582, 580, 598, 596), (599, 581, 583, 597), (584, 582, 596, 594), (597, 583, 585, 595), (566, 584, 594, 612), (595, 585, 567, 613), (588, 586, 592, 590), (593, 587, 589, 591), (586, 564, 614, 592), (615, 565, 587, 593), (564, 566, 612, 614), (613, 567, 565, 615), (399, 440, 616, 405), (617, 441, 399, 405), (440, 438, 618, 616), (619, 439, 441, 617), (438, 436, 620, 618), (621, 437, 439, 619), (436, 434, 622, 620), (623, 435, 437, 621), (434, 432, 624, 622), (625, 433, 435, 623), (432, 430, 626, 624), (627, 431, 433, 625), (430, 428, 628, 626), (629, 429, 431, 627), (428, 426, 630, 628), (631, 427, 429, 629), (426, 424, 632, 630), (633, 425, 427, 631), (640, 641, 660, 670), (661, 641, 640, 671), (639, 640, 670, 668), (671, 640, 639, 669), (638, 639, 668, 672), (669, 639, 638, 673), (421, 423, 638, 672), (638, 423, 422, 673), (419, 421, 672, 666), (673, 422, 420, 667), (417, 419, 666, 662), (667, 420, 418, 663), (415, 417, 662, 664), (663, 418, 416, 665), (662, 668, 670, 664), (671, 669, 663, 665), (662, 666, 672, 668), (673, 667, 663, 669), (658, 664, 670, 660), (671, 665, 659, 661), (413, 415, 664, 658), (665, 416, 414, 659), (541, 674, 676, 547), (677, 675, 542, 548), (413, 658, 674, 541), (675, 659, 414, 542), (411, 547, 676, 678), (677, 548, 412, 679), (411, 678, 632, 424), (633, 679, 412, 425), (409, 656, 684, 636), (685, 657, 409, 636), (636, 684, 682, 410), (683, 685, 636, 410), (410, 682, 680, 637), (681, 683, 410, 637), (637, 680, 660, 641), (661, 681, 637, 641), (658, 660, 680, 674), (681, 661, 659, 675), (628, 630, 650, 642), (651, 631, 629, 643), (408, 648, 656, 409), (657, 649, 408, 409), (634, 690, 688, 635), (689, 691, 634, 635), (635, 688, 686, 407), (687, 689, 635, 407), (407, 686, 648, 408), (649, 687, 407, 408), (624, 626, 694, 696), (695, 627, 625, 697), (696, 694, 700, 698), (701, 695, 697, 699), (698, 700, 702, 704), (703, 701, 699, 705), (704, 702, 708, 706), (709, 703, 705, 707), (646, 710, 706, 708), (707, 711, 647, 709), (648, 686, 706, 710), (707, 687, 649, 711), (686, 688, 704, 706), (705, 689, 687, 707), (688, 690, 698, 704), (699, 691, 689, 705), (690, 692, 696, 698), (697, 693, 691, 699), (622, 624, 696, 692), (697, 625, 623, 693), (406, 692, 690, 634), (691, 693, 406, 634), (616, 618, 620, 622), (621, 619, 617, 623), (616, 622, 692, 406), (693, 623, 617, 406), (405, 616, 406), (406, 617, 405), (626, 628, 642, 694), (643, 629, 627, 695), (642, 644, 700, 694), (701, 645, 643, 695), (644, 714, 702, 700), (703, 715, 645, 701), (646, 708, 702, 714), (703, 709, 647, 715), (680, 682, 718, 716), (719, 683, 681, 717), (650, 716, 718, 652), (719, 717, 651, 653), (630, 632, 716, 650), (717, 633, 631, 651), (632, 676, 674, 716), (675, 677, 633, 717), (674, 680, 716), (717, 681, 675), (632, 678, 676), (677, 679, 633), (646, 654, 712, 710), (713, 655, 647, 711), (648, 710, 712, 656), (713, 711, 649, 657), (652, 718, 712, 654), (713, 719, 653, 655), (682, 684, 712, 718), (713, 685, 683, 719), (656, 712, 684), (685, 713, 657), (732, 720, 746, 734), (747, 721, 733, 735), (732, 734, 736, 730), (737, 735, 733, 731), (730, 736, 738, 728), (739, 737, 731, 729), (728, 738, 740, 726), (741, 739, 729, 727), (726, 740, 742, 724), (743, 741, 727, 725), (724, 742, 744, 722), (745, 743, 725, 723), (742, 752, 750, 744), (751, 753, 743, 745), (740, 754, 752, 742), (753, 755, 741, 743), (738, 756, 754, 740), (755, 757, 739, 741), (736, 758, 756, 738), (757, 759, 737, 739), (734, 760, 758, 736), (759, 761, 735, 737), (734, 746, 748, 760), (749, 747, 735, 761), (650, 652, 776, 774), (777, 653, 651, 775), (652, 722, 744, 776), (745, 723, 653, 777), (642, 650, 774, 644), (775, 651, 643, 645), (714, 762, 746, 720), (747, 763, 715, 721), (744, 750, 772, 776), (773, 751, 745, 777), (770, 778, 776, 772), (777, 779, 771, 773), (766, 778, 770, 768), (771, 779, 767, 769), (764, 780, 778, 766), (779, 781, 765, 767), (762, 780, 764, 782), (765, 781, 763, 783), (746, 762, 782, 748), (783, 763, 747, 749), (644, 780, 762, 714), (763, 781, 645, 715), (644, 774, 778, 780), (779, 775, 645, 781), (774, 776, 778), (779, 777, 775), (748, 782, 784, 808), (785, 783, 749, 809), (782, 764, 794, 784), (795, 765, 783, 785), (764, 766, 792, 794), (793, 767, 765, 795), (766, 768, 790, 792), (791, 769, 767, 793), (768, 770, 788, 790), (789, 771, 769, 791), (770, 772, 786, 788), (787, 773, 771, 789), (772, 750, 806, 786), (807, 751, 773, 787), (760, 748, 808, 796), (809, 749, 761, 797), (758, 760, 796, 798), (797, 761, 759, 799), (756, 758, 798, 800), (799, 759, 757, 801), (754, 756, 800, 802), (801, 757, 755, 803), (752, 754, 802, 804), (803, 755, 753, 805), (750, 752, 804, 806), (805, 753, 751, 807), (790, 788, 812, 810), (813, 789, 791, 811), (810, 812, 814, 816), (815, 813, 811, 817), (816, 814, 820, 818), (821, 815, 817, 819), (818, 820, 822, 824), (823, 821, 819, 825), (796, 808, 818, 824), (819, 809, 797, 825), (784, 816, 818, 808), (819, 817, 785, 809), (784, 794, 810, 816), (811, 795, 785, 817), (790, 810, 794, 792), (795, 811, 791, 793), (786, 806, 812, 788), (813, 807, 787, 789), (804, 814, 812, 806), (813, 815, 805, 807), (802, 820, 814, 804), (815, 821, 803, 805), (800, 822, 820, 802), (821, 823, 801, 803), (798, 824, 822, 800), (823, 825, 799, 801), (796, 824, 798), (799, 825, 797), (724, 722, 836, 834), (837, 723, 725, 835), (726, 724, 834, 832), (835, 725, 727, 833), (728, 726, 832, 830), (833, 727, 729, 831), (730, 728, 830, 828), (831, 729, 731, 829), (732, 730, 828, 826), (829, 731, 733, 827), (720, 732, 826, 838), (827, 733, 721, 839), (826, 834, 836, 838), (837, 835, 827, 839), (826, 828, 832, 834), (833, 829, 827, 835), (828, 830, 832), (833, 831, 829), (646, 714, 720, 838), (721, 715, 647, 839), (646, 838, 836, 654), (837, 839, 647, 655), (652, 654, 836, 722), (837, 655, 653, 723)])
me_cube.polygons.foreach_set('use_smooth', [True] * 788)
me_cube.materials.append(mat_material)
me_cube.use_remesh_preserve_volume = False
me_cube.use_remesh_preserve_attributes = False
me_cube.use_mirror_vertex_groups = False
me_cube.update()

# ---- objects
ob_cube = bpy.data.objects.new('Cube', me_cube)
ob_lamp = bpy.data.objects.new('Lamp', light_lamp)
ob_camera = bpy.data.objects.new('Camera', cam_camera)

# ---- transforms, parenting, visibility, modifiers, constraints
ob_cube.location = (0.0, 0.0, 0.0)
ob_cube.lock_rotations_4d = False
ob_cube.empty_display_type = 'ARROWS'
ob_cube.lineart.crease_threshold = 0.0
ob_lamp.location = (4.076, 1.005, 5.904)
ob_lamp.rotation_euler = (0.6503, 0.05522, 1.866)
ob_lamp.lock_rotations_4d = False
ob_lamp.empty_display_type = 'ARROWS'
ob_lamp.color = (0.0, 0.0, 0.0, 0.0)
ob_lamp.lineart.crease_threshold = 0.0
ob_camera.location = (7.481, -6.508, 5.344)
ob_camera.rotation_euler = (1.109, 0.01082, 0.8149)
ob_camera.lock_rotations_4d = False
ob_camera.empty_display_type = 'ARROWS'
ob_camera.color = (0.0, 0.0, 0.0, 0.0)
ob_camera.display_type = 'WIRE'
ob_camera.lineart.crease_threshold = 0.0

# ---- collection membership
col_collection_1.objects.link(ob_cube)
col_collection_1.objects.link(ob_lamp)
col_collection_1.objects.link(ob_camera)

# ---- scene / render settings (as saved in the file)
scene.camera = ob_camera
scene.frame_start = 1; scene.frame_end = 250; scene.frame_set(1)
scene.render.engine = 'BLENDER_EEVEE_NEXT'
scene.render.image_settings.color_mode = 'RGB'
scene.render.image_settings.compression = 90
scene.render.resolution_percentage = 50
scene.render.dither_intensity = 0.0
scene.cycles.use_denoising = False
scene.cycles.samples = 10
scene.cycles.sampling_pattern = 'TABULATED_SOBOL'
scene.cycles.light_sampling_threshold = 0.0
scene.cycles.use_adaptive_sampling = False
scene.cycles.use_light_tree = False
scene.cycles.blur_glossy = 0.0
scene.cycles.volume_bounces = 1
scene.cycles.pixel_filter_type = 'GAUSSIAN'
scene.cycles.sample_clamp_indirect = 0.0
scene.view_settings.view_transform = 'Standard'
bpy.context.view_layer.update()
